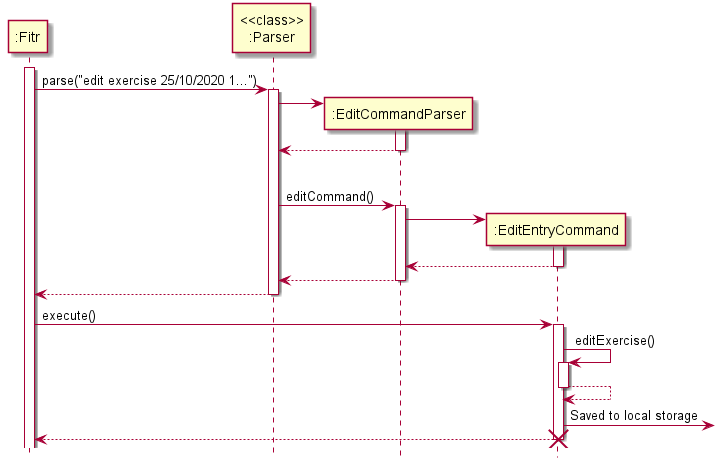

The diagram above was rendered by PlantUML. Its source (embedded in the PNG):
@startuml
participant ":Fitr"
participant "<<class>>\n:Parser"

activate ":Fitr"
":Fitr" -> "<<class>>\n:Parser" ++ : parse("edit exercise 25/10/2020 1...")
create ":EditCommandParser"
"<<class>>\n:Parser" -> ":EditCommandParser" ++

return
|||
"<<class>>\n:Parser" -> ":EditCommandParser" ++ : editCommand()
create ":EditEntryCommand"
":EditCommandParser" -> ":EditEntryCommand" ++
return
return
return

":Fitr" -> ":EditEntryCommand" : execute()
activate ":EditEntryCommand"
":EditEntryCommand" -> ":EditEntryCommand" ++ : editExercise()
return
":EditEntryCommand" ->] : Saved to local storage
return
destroy ":EditEntryCommand"

hide footbox
@enduml